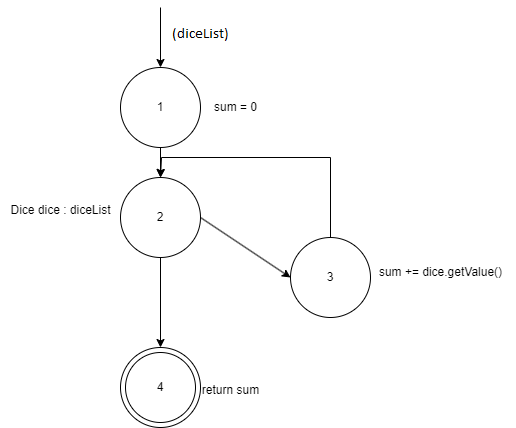

The diagram above was exported from draw.io. Its source (the exported page's mxGraphModel, read from the mxfile embedded in the PNG):
<mxGraphModel dx="792" dy="1058" grid="1" gridSize="10" guides="1" tooltips="1" connect="1" arrows="1" fold="1" page="1" pageScale="1" pageWidth="827" pageHeight="1169" math="0" shadow="0">
  <root>
    <mxCell id="0" />
    <mxCell id="1" parent="0" />
    <mxCell id="1FGqwWVvRjJsE3KAKYDA-1" value="1" style="ellipse;whiteSpace=wrap;html=1;aspect=fixed;" vertex="1" parent="1">
      <mxGeometry x="320" y="120" width="80" height="80" as="geometry" />
    </mxCell>
    <mxCell id="1FGqwWVvRjJsE3KAKYDA-2" value="" style="endArrow=classic;html=1;rounded=0;entryX=0.5;entryY=0;entryDx=0;entryDy=0;" edge="1" parent="1" target="1FGqwWVvRjJsE3KAKYDA-1">
      <mxGeometry width="50" height="50" relative="1" as="geometry">
        <mxPoint x="360" y="60" as="sourcePoint" />
        <mxPoint x="430" y="520" as="targetPoint" />
      </mxGeometry>
    </mxCell>
    <mxCell id="1FGqwWVvRjJsE3KAKYDA-3" value="sum = 0" style="text;html=1;align=center;verticalAlign=middle;resizable=0;points=[];autosize=1;strokeColor=none;fillColor=none;" vertex="1" parent="1">
      <mxGeometry x="400" y="145" width="70" height="30" as="geometry" />
    </mxCell>
    <mxCell id="1FGqwWVvRjJsE3KAKYDA-4" value="2" style="ellipse;whiteSpace=wrap;html=1;aspect=fixed;" vertex="1" parent="1">
      <mxGeometry x="320" y="230" width="80" height="80" as="geometry" />
    </mxCell>
    <mxCell id="1FGqwWVvRjJsE3KAKYDA-5" value="Dice dice : diceList" style="text;html=1;align=center;verticalAlign=middle;resizable=0;points=[];autosize=1;strokeColor=none;fillColor=none;" vertex="1" parent="1">
      <mxGeometry x="200" y="248" width="120" height="30" as="geometry" />
    </mxCell>
    <mxCell id="1FGqwWVvRjJsE3KAKYDA-9" style="edgeStyle=orthogonalEdgeStyle;rounded=0;orthogonalLoop=1;jettySize=auto;html=1;" edge="1" parent="1" source="1FGqwWVvRjJsE3KAKYDA-6">
      <mxGeometry relative="1" as="geometry">
        <mxPoint x="360" y="230" as="targetPoint" />
        <Array as="points">
          <mxPoint x="530" y="210" />
          <mxPoint x="361" y="210" />
        </Array>
      </mxGeometry>
    </mxCell>
    <mxCell id="1FGqwWVvRjJsE3KAKYDA-6" value="3" style="ellipse;whiteSpace=wrap;html=1;aspect=fixed;" vertex="1" parent="1">
      <mxGeometry x="490" y="290" width="80" height="80" as="geometry" />
    </mxCell>
    <mxCell id="1FGqwWVvRjJsE3KAKYDA-7" value="" style="endArrow=classic;html=1;rounded=0;entryX=0;entryY=0.5;entryDx=0;entryDy=0;exitX=1;exitY=0.5;exitDx=0;exitDy=0;" edge="1" parent="1" source="1FGqwWVvRjJsE3KAKYDA-4" target="1FGqwWVvRjJsE3KAKYDA-6">
      <mxGeometry width="50" height="50" relative="1" as="geometry">
        <mxPoint x="380" y="570" as="sourcePoint" />
        <mxPoint x="430" y="520" as="targetPoint" />
      </mxGeometry>
    </mxCell>
    <mxCell id="1FGqwWVvRjJsE3KAKYDA-8" value="" style="endArrow=classic;html=1;rounded=0;entryX=0.5;entryY=0;entryDx=0;entryDy=0;exitX=0.5;exitY=1;exitDx=0;exitDy=0;" edge="1" parent="1" source="1FGqwWVvRjJsE3KAKYDA-1" target="1FGqwWVvRjJsE3KAKYDA-4">
      <mxGeometry width="50" height="50" relative="1" as="geometry">
        <mxPoint x="380" y="570" as="sourcePoint" />
        <mxPoint x="430" y="520" as="targetPoint" />
      </mxGeometry>
    </mxCell>
    <mxCell id="1FGqwWVvRjJsE3KAKYDA-10" value="sum += dice.getValue()" style="text;html=1;align=center;verticalAlign=middle;resizable=0;points=[];autosize=1;strokeColor=none;fillColor=none;" vertex="1" parent="1">
      <mxGeometry x="565" y="310" width="150" height="30" as="geometry" />
    </mxCell>
    <mxCell id="1FGqwWVvRjJsE3KAKYDA-11" value="4" style="ellipse;whiteSpace=wrap;html=1;aspect=fixed;" vertex="1" parent="1">
      <mxGeometry x="320" y="400" width="80" height="80" as="geometry" />
    </mxCell>
    <mxCell id="1FGqwWVvRjJsE3KAKYDA-12" value="" style="ellipse;whiteSpace=wrap;html=1;aspect=fixed;fillColor=none;" vertex="1" parent="1">
      <mxGeometry x="325" y="405" width="70" height="70" as="geometry" />
    </mxCell>
    <mxCell id="1FGqwWVvRjJsE3KAKYDA-13" value="" style="endArrow=classic;html=1;rounded=0;entryX=0.5;entryY=0;entryDx=0;entryDy=0;exitX=0.5;exitY=1;exitDx=0;exitDy=0;" edge="1" parent="1" source="1FGqwWVvRjJsE3KAKYDA-4" target="1FGqwWVvRjJsE3KAKYDA-11">
      <mxGeometry width="50" height="50" relative="1" as="geometry">
        <mxPoint x="380" y="570" as="sourcePoint" />
        <mxPoint x="430" y="520" as="targetPoint" />
      </mxGeometry>
    </mxCell>
    <mxCell id="1FGqwWVvRjJsE3KAKYDA-14" value="return sum" style="text;html=1;align=center;verticalAlign=middle;resizable=0;points=[];autosize=1;strokeColor=none;fillColor=none;" vertex="1" parent="1">
      <mxGeometry x="390" y="428" width="80" height="30" as="geometry" />
    </mxCell>
  </root>
</mxGraphModel>